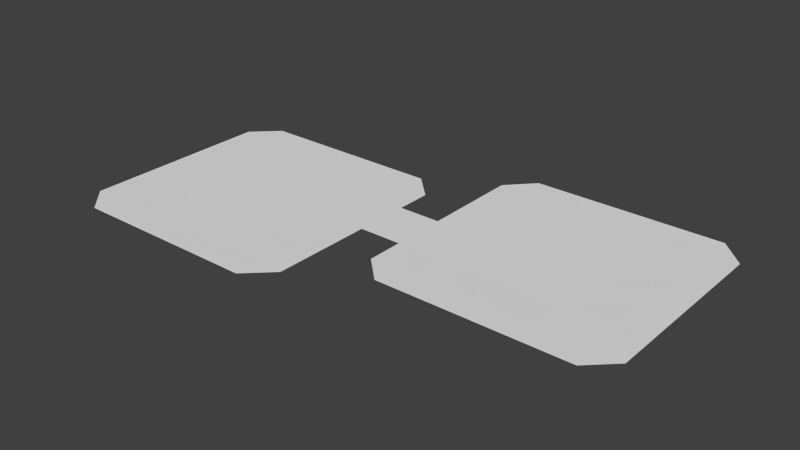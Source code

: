 # Source: block1_1.blend  (saved by Blender 2.75.0; exported with 4.5.12 LTS)
import bpy
from mathutils import Matrix  # noqa: F401  (used for matrix-valued properties, if any)

bpy.ops.wm.read_factory_settings(use_empty=True)
scene = bpy.context.scene
scene.name = 'Scene'

# ---- collections
col_collection_1 = bpy.data.collections.new('Collection 1'); scene.collection.children.link(col_collection_1)

# ---- world
world_world = bpy.data.worlds.new('World'); scene.world = world_world
world_world.color = (0.05088, 0.05088, 0.05088)
world_world.use_sun_shadow = False
world_world.sun_shadow_jitter_overblur = 0.0
world_world.cycles.sampling_method = 'MANUAL'
world_world.cycles.sample_map_resolution = 256

# ---- meshes
me_plane = bpy.data.meshes.new('Plane')
me_plane.from_pydata([(-8.693, -6.517, 0.0), (0.02036, -6.517, 0.0), (-8.693, 0.2453, 0.0), (0.02036, 0.2453, 0.0), (0.02036, -9.645, 0.0), (-11.54, -9.645, 0.0), (0.02036, -14.69, 0.0), (-11.54, -14.69, 0.0), (-3.447, -18.16, 0.0), (-11.54, -18.16, 0.0), (-23.39, -9.645, 0.0), (-23.39, -14.69, 0.0), (-23.39, -18.16, 0.0), (-26.56, -6.659, 0.0), (-26.56, -14.69, 0.0), (-26.56, -18.16, 0.0), (-31.54, -6.659, 0.0), (-31.54, -14.69, 0.0), (-31.54, -18.16, 0.0), (-35.01, -6.659, 0.0), (-35.01, -11.33, 0.0), (-35.01, -14.8, 0.0), (-26.56, 5.269, 0.0), (-31.54, 5.269, 0.0), (-35.01, 5.269, 0.0), (-23.62, 8.381, 0.0), (-31.54, 8.381, 0.0), (-35.01, 8.381, 0.0), (-23.62, 13.41, 0.0), (-31.54, 13.41, 0.0), (-35.01, 13.41, 0.0), (-23.62, 16.92, 0.0), (-28.06, 16.92, 0.0), (-31.53, 16.92, 0.0), (-10.35, 8.381, 0.0), (-10.35, 13.41, 0.0), (-10.35, 16.92, 0.0), (-8.752, 6.763, 0.0), (-8.752, 13.41, 0.0), (-8.752, 16.92, 0.0), (-6.85, 8.381, 0.0), (-6.85, 13.41, 0.0), (-6.85, 16.92, 0.0), (-3.511, 8.381, 0.0), (-3.511, 13.41, 0.0), (-3.511, 16.92, 0.0), (0.01137, 8.381, 0.0), (0.01137, 9.768, 0.0), (0.01137, 13.28, 0.0)], [], [(0, 1, 3, 2), (1, 0, 5, 4), (4, 5, 7, 6), (6, 7, 9, 8), (9, 7, 11, 12), (7, 5, 10, 11), (12, 11, 14, 15), (11, 10, 13, 14), (15, 14, 17, 18), (14, 13, 16, 17), (18, 17, 20, 21), (17, 16, 19, 20), (19, 16, 23, 24), (16, 13, 22, 23), (24, 23, 26, 27), (23, 22, 25, 26), (27, 26, 29, 30), (26, 25, 28, 29), (30, 29, 32, 33), (29, 28, 31, 32), (31, 28, 35, 36), (28, 25, 34, 35), (36, 35, 38, 39), (35, 34, 37, 38), (39, 38, 41, 42), (38, 37, 40, 41), (42, 41, 44, 45), (41, 40, 43, 44), (45, 44, 47, 48), (44, 43, 46, 47)])
me_plane.use_remesh_preserve_volume = False
me_plane.use_remesh_preserve_attributes = False
me_plane.use_mirror_vertex_groups = False
me_plane.update()
me_plane_001 = bpy.data.meshes.new('Plane.001')
me_plane_001.from_pydata([(-0.2556, 0.08411, 0.0), (8.486, 0.08411, 0.0), (-0.2556, 6.764, 0.0), (8.486, 6.764, 0.0), (11.47, 9.796, 0.0), (-0.2556, 9.796, 0.0), (11.47, 15.04, 0.0), (-0.2556, 15.04, 0.0), (11.47, 18.53, 0.0), (3.2, 18.53, 0.0), (23.06, 9.796, 0.0), (23.06, 15.04, 0.0), (23.06, 18.53, 0.0), (26.08, 6.867, 0.0), (26.08, 15.04, 0.0), (26.08, 18.53, 0.0), (31.33, 6.867, 0.0), (31.33, 15.04, 0.0), (31.33, 18.53, 0.0), (34.84, 6.867, 0.0), (34.84, 11.63, 0.0), (34.84, 15.12, 0.0), (26.08, -4.799, 0.0), (31.33, -4.799, 0.0), (34.84, -4.799, 0.0), (23.26, -7.828, 0.0), (31.33, -7.828, 0.0), (34.84, -7.828, 0.0), (23.26, -13.08, 0.0), (31.33, -13.08, 0.0), (34.84, -13.08, 0.0), (23.26, -16.53, 0.0), (27.91, -16.53, 0.0), (31.42, -16.53, 0.0), (10.27, -7.828, 0.0), (10.27, -13.08, 0.0), (10.27, -16.53, 0.0), (8.531, -6.078, 0.0), (8.531, -13.08, 0.0), (8.531, -16.53, 0.0), (6.628, -7.828, 0.0), (6.628, -13.08, 0.0), (6.628, -16.53, 0.0), (3.235, -7.828, 0.0), (3.235, -13.08, 0.0), (3.235, -16.53, 0.0), (-0.2867, -7.828, 0.0), (-0.2867, -9.592, 0.0), (-0.2867, -13.04, 0.0)], [], [(0, 1, 3, 2), (2, 3, 4, 5), (5, 4, 6, 7), (7, 6, 8, 9), (8, 6, 11, 12), (6, 4, 10, 11), (12, 11, 14, 15), (11, 10, 13, 14), (15, 14, 17, 18), (14, 13, 16, 17), (18, 17, 20, 21), (17, 16, 19, 20), (19, 16, 23, 24), (16, 13, 22, 23), (24, 23, 26, 27), (23, 22, 25, 26), (27, 26, 29, 30), (26, 25, 28, 29), (30, 29, 32, 33), (29, 28, 31, 32), (31, 28, 35, 36), (28, 25, 34, 35), (36, 35, 38, 39), (35, 34, 37, 38), (39, 38, 41, 42), (38, 37, 40, 41), (42, 41, 44, 45), (41, 40, 43, 44), (45, 44, 47, 48), (44, 43, 46, 47)])
me_plane_001.use_remesh_preserve_volume = False
me_plane_001.use_remesh_preserve_attributes = False
me_plane_001.use_mirror_vertex_groups = False
me_plane_001.update()
me_plane_044 = bpy.data.meshes.new('Plane.044')
me_plane_044.from_pydata([(-18.37, -0.318, 0.0), (10.47, -0.318, 0.0), (-18.37, 36.4, 0.0), (10.47, 36.4, 0.0), (14.44, 3.479, 0.0), (14.44, 32.45, 0.0), (-22.28, 3.577, 0.0), (-22.28, 32.62, 0.0), (14.44, 18.77, 0.0), (14.44, 27.06, 0.0), (20.89, 18.77, 0.0), (20.89, 27.06, 0.0), (57.62, 18.77, 0.0), (57.62, 27.06, 0.0), (20.89, 42.12, 0.0), (57.62, 42.12, 0.0), (24.63, 46.15, 0.0), (53.69, 46.15, 0.0), (20.89, 13.25, 0.0), (57.62, 13.25, 0.0), (24.75, 9.514, 0.0), (53.76, 9.514, 0.0)], [], [(0, 1, 3, 2), (3, 1, 4, 8, 9, 5), (0, 2, 7, 6), (9, 8, 10, 11), (11, 10, 12, 13), (11, 13, 15, 14), (14, 15, 17, 16), (12, 10, 18, 19), (19, 18, 20, 21)])
me_plane_044.use_remesh_preserve_volume = False
me_plane_044.use_remesh_preserve_attributes = False
me_plane_044.use_mirror_vertex_groups = False
me_plane_044.update()

# ---- objects
ob_plane = bpy.data.objects.new('Plane', me_plane)
ob_plane_001 = bpy.data.objects.new('Plane.001', me_plane_001)
ob_block3_1 = bpy.data.objects.new('block3_1', me_plane_044)

# ---- transforms, parenting, visibility, modifiers, constraints
ob_plane.location = (-4.154, -4.221, 2.606e-06)
ob_plane.lineart.crease_threshold = 0.0
ob_plane_001.location = (4.125, 3.871, -2.98e-06)
ob_plane_001.lineart.crease_threshold = 0.0
ob_block3_1.location = (-17.67, -22.84, 1.411e-05)
ob_block3_1.lineart.crease_threshold = 0.0

# ---- collection membership
col_collection_1.objects.link(ob_plane)
col_collection_1.objects.link(ob_plane_001)
col_collection_1.objects.link(ob_block3_1)

# ---- scene / render settings (as saved in the file)
scene.frame_start = 1; scene.frame_end = 250; scene.frame_set(1)
scene.render.engine = 'BLENDER_EEVEE_NEXT'
scene.render.resolution_percentage = 50
scene.render.dither_intensity = 0.0
scene.cycles.use_denoising = False
scene.cycles.samples = 10
scene.cycles.sampling_pattern = 'TABULATED_SOBOL'
scene.cycles.light_sampling_threshold = 0.0
scene.cycles.use_adaptive_sampling = False
scene.cycles.use_light_tree = False
scene.cycles.blur_glossy = 0.0
scene.cycles.pixel_filter_type = 'GAUSSIAN'
scene.cycles.sample_clamp_indirect = 0.0
scene.view_settings.view_transform = 'Standard'
bpy.context.view_layer.update()

# ---- added for rendering (the .blend has no active camera and no usable light): camera, sun
cam_auto = bpy.data.cameras.new('AutoCamera')
cam_auto.lens = 50.0
cam_auto.sensor_width = 36.0
cam_auto.clip_end = 1500.8
ob_auto_camera = bpy.data.objects.new('AutoCamera', cam_auto)
scene.collection.objects.link(ob_auto_camera)
ob_auto_camera.location = (85.5176, -102.546, 68.4128)
ob_auto_camera.rotation_euler = (1.09748, -7.21219e-08, 0.694738)
scene.camera = ob_auto_camera
light_auto_sun = bpy.data.lights.new('AutoSun', 'SUN')
light_auto_sun.energy = 3.0
light_auto_sun.angle = 0.0523599
ob_auto_sun = bpy.data.objects.new('AutoSun', light_auto_sun)
scene.collection.objects.link(ob_auto_sun)
ob_auto_sun.rotation_euler = (0.872665, 0.174533, 0.523599)
bpy.context.view_layer.update()
